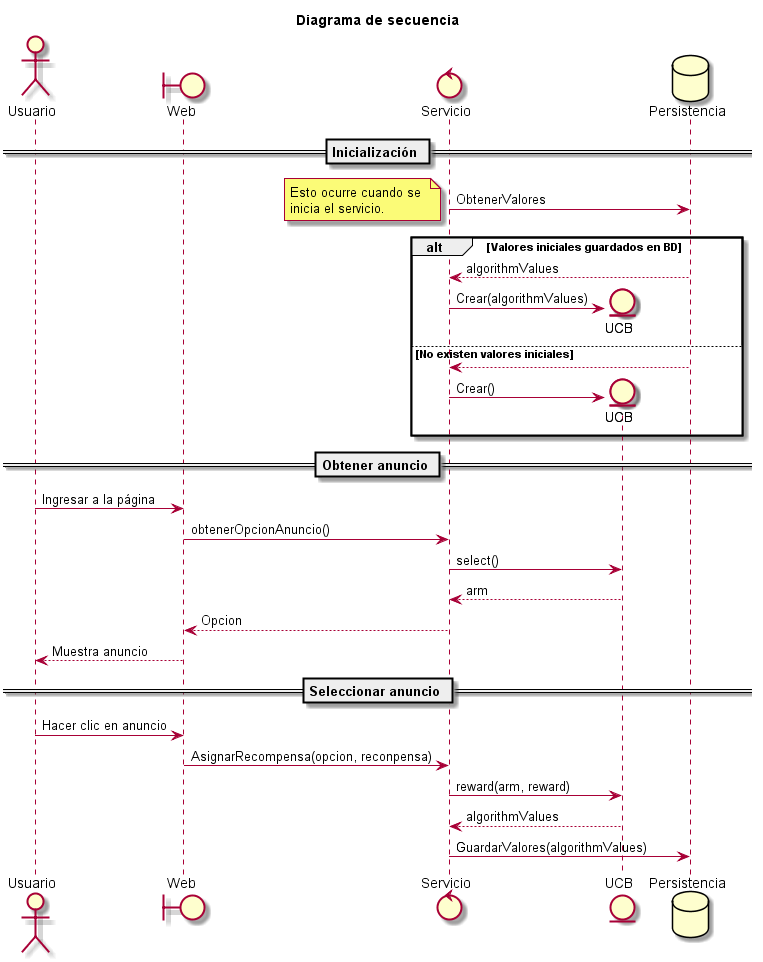

The diagram above was rendered by PlantUML. Its source (embedded in the PNG):
@startuml
title Diagrama de secuencia

actor Usuario
boundary Web
control Servicio
entity UCB
database Persistencia

== Inicialización ==
Servicio -> Persistencia : ObtenerValores
note left
Esto ocurre cuando se 
inicia el servicio.
end note

alt Valores iniciales guardados en BD 
Persistencia --> Servicio : algorithmValues
create UCB
Servicio -> UCB: Crear(algorithmValues)
else No existen valores iniciales
Persistencia --> Servicio
create UCB
Servicio -> UCB: Crear()
end


== Obtener anuncio ==
Usuario -> Web : Ingresar a la página
Web -> Servicio : obtenerOpcionAnuncio()
Servicio -> UCB : select()
UCB --> Servicio : arm
Servicio --> Web : Opcion
Web --> Usuario : Muestra anuncio

== Seleccionar anuncio ==
Usuario -> Web : Hacer clic en anuncio
Web -> Servicio : AsignarRecompensa(opcion, reconpensa)
Servicio -> UCB : reward(arm, reward)
UCB --> Servicio : algorithmValues
Servicio -> Persistencia : GuardarValores(algorithmValues)


@enduml